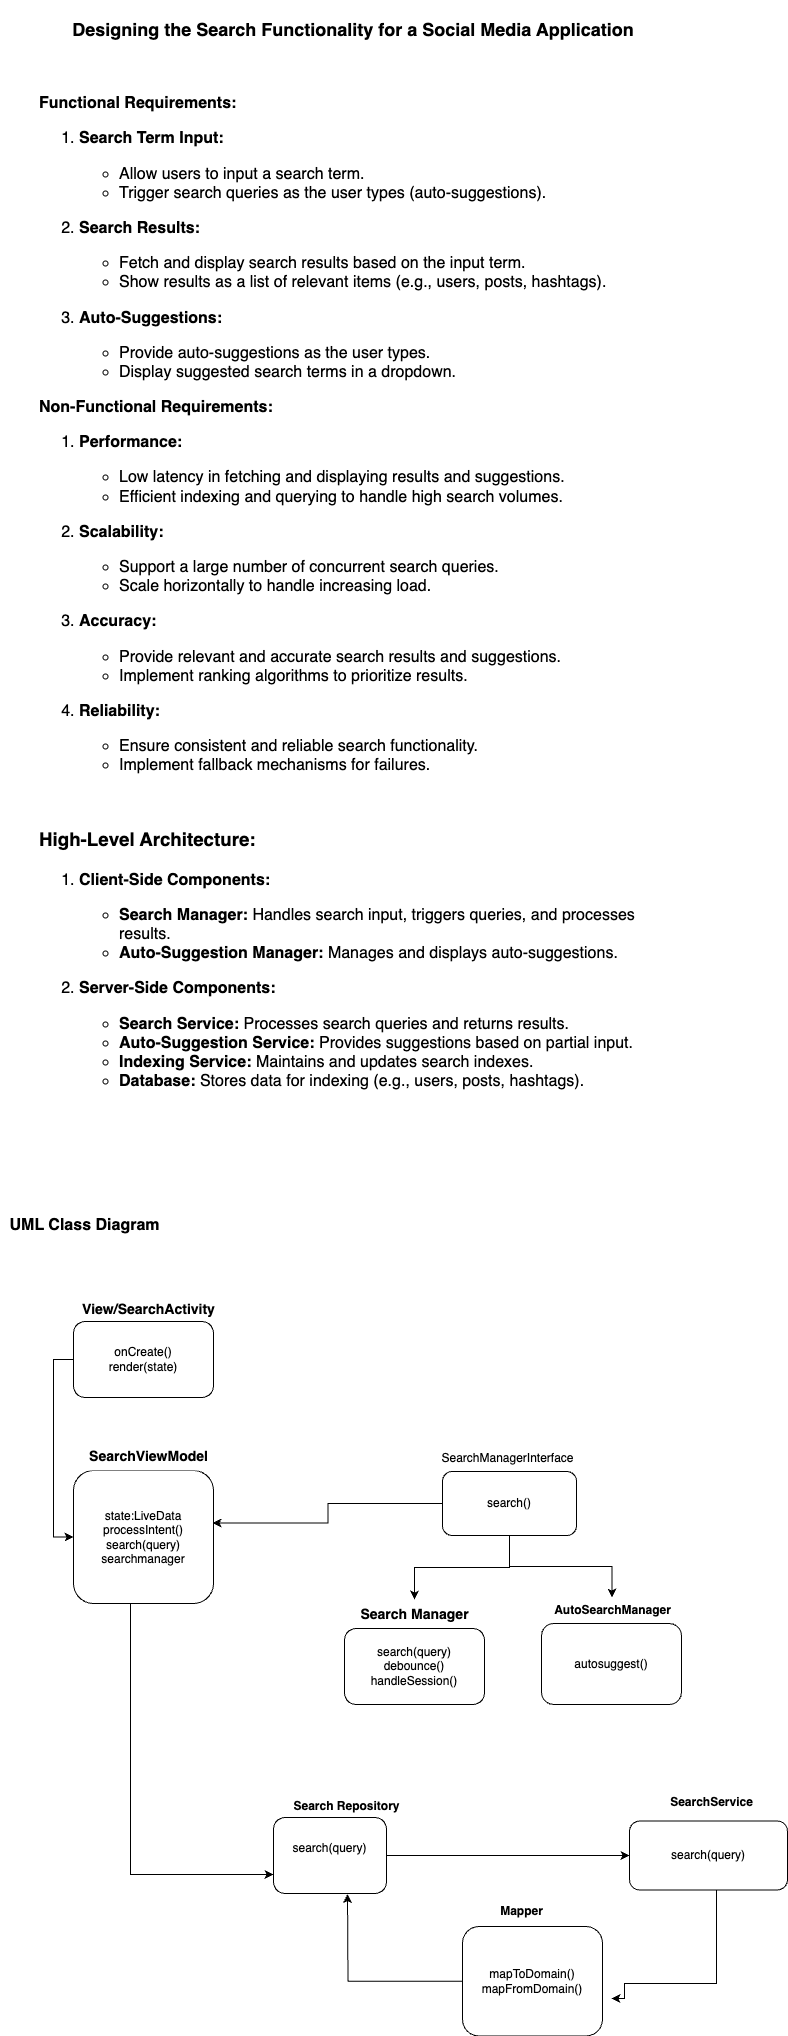

The diagram above was exported from draw.io. Its source (the exported page's mxGraphModel, read from the mxfile embedded in the PNG):
<mxGraphModel dx="1026" dy="998" grid="0" gridSize="10" guides="1" tooltips="1" connect="1" arrows="1" fold="1" page="0" pageScale="1" pageWidth="827" pageHeight="1169" math="0" shadow="0">
  <root>
    <mxCell id="0" />
    <mxCell id="1" parent="0" />
    <mxCell id="BTSxETkFsqKTAE7wOmVA-1" value="&lt;h3 style=&quot;font-size: 18px;&quot;&gt;Designing the Search Functionality for a Social Media Application&lt;/h3&gt;&lt;h4&gt;&lt;/h4&gt;" style="text;html=1;align=center;verticalAlign=middle;whiteSpace=wrap;rounded=0;" parent="1" vertex="1">
      <mxGeometry x="60" y="10" width="610" height="30" as="geometry" />
    </mxCell>
    <mxCell id="BTSxETkFsqKTAE7wOmVA-3" value="&lt;h1 style=&quot;margin-top: 0px; font-size: 16px;&quot;&gt;&lt;br&gt;&lt;/h1&gt;&lt;div&gt;&lt;font style=&quot;font-size: 16px;&quot;&gt;&lt;p&gt;&lt;strong&gt;Functional Requirements:&lt;/strong&gt;&lt;/p&gt;&lt;ol&gt;&lt;li&gt;&lt;p&gt;&lt;strong&gt;Search Term Input:&lt;/strong&gt;&lt;/p&gt;&lt;ul&gt;&lt;li&gt;Allow users to input a search term.&lt;/li&gt;&lt;li&gt;Trigger search queries as the user types (auto-suggestions).&lt;/li&gt;&lt;/ul&gt;&lt;/li&gt;&lt;li&gt;&lt;p&gt;&lt;strong&gt;Search Results:&lt;/strong&gt;&lt;/p&gt;&lt;ul&gt;&lt;li&gt;Fetch and display search results based on the input term.&lt;/li&gt;&lt;li&gt;Show results as a list of relevant items (e.g., users, posts, hashtags).&lt;/li&gt;&lt;/ul&gt;&lt;/li&gt;&lt;li&gt;&lt;p&gt;&lt;strong&gt;Auto-Suggestions:&lt;/strong&gt;&lt;/p&gt;&lt;ul&gt;&lt;li&gt;Provide auto-suggestions as the user types.&lt;/li&gt;&lt;li&gt;Display suggested search terms in a dropdown.&lt;/li&gt;&lt;/ul&gt;&lt;/li&gt;&lt;/ol&gt;&lt;p&gt;&lt;strong&gt;Non-Functional Requirements:&lt;/strong&gt;&lt;/p&gt;&lt;ol&gt;&lt;li&gt;&lt;p&gt;&lt;strong&gt;Performance:&lt;/strong&gt;&lt;/p&gt;&lt;ul&gt;&lt;li&gt;Low latency in fetching and displaying results and suggestions.&lt;/li&gt;&lt;li&gt;Efficient indexing and querying to handle high search volumes.&lt;/li&gt;&lt;/ul&gt;&lt;/li&gt;&lt;li&gt;&lt;p&gt;&lt;strong&gt;Scalability:&lt;/strong&gt;&lt;/p&gt;&lt;ul&gt;&lt;li&gt;Support a large number of concurrent search queries.&lt;/li&gt;&lt;li&gt;Scale horizontally to handle increasing load.&lt;/li&gt;&lt;/ul&gt;&lt;/li&gt;&lt;li&gt;&lt;p&gt;&lt;strong&gt;Accuracy:&lt;/strong&gt;&lt;/p&gt;&lt;ul&gt;&lt;li&gt;Provide relevant and accurate search results and suggestions.&lt;/li&gt;&lt;li&gt;Implement ranking algorithms to prioritize results.&lt;/li&gt;&lt;/ul&gt;&lt;/li&gt;&lt;li&gt;&lt;p&gt;&lt;strong&gt;Reliability:&lt;/strong&gt;&lt;/p&gt;&lt;/li&gt;&lt;ul&gt;&lt;li&gt;Ensure consistent and reliable search functionality.&lt;/li&gt;&lt;li&gt;Implement fallback mechanisms for failures.&lt;/li&gt;&lt;/ul&gt;&lt;/ol&gt;&lt;div&gt;&lt;br&gt;&lt;/div&gt;&lt;div&gt;&lt;h3&gt;High-Level Architecture:&lt;/h3&gt;&lt;ol&gt;&lt;li&gt;&lt;p&gt;&lt;strong&gt;Client-Side Components:&lt;/strong&gt;&lt;/p&gt;&lt;ul&gt;&lt;li&gt;&lt;strong&gt;Search Manager:&lt;/strong&gt; Handles search input, triggers queries, and processes results.&lt;/li&gt;&lt;li&gt;&lt;strong&gt;Auto-Suggestion Manager:&lt;/strong&gt; Manages and displays auto-suggestions.&lt;/li&gt;&lt;/ul&gt;&lt;/li&gt;&lt;li&gt;&lt;p&gt;&lt;strong&gt;Server-Side Components:&lt;/strong&gt;&lt;/p&gt;&lt;ul&gt;&lt;li&gt;&lt;strong&gt;Search Service:&lt;/strong&gt; Processes search queries and returns results.&lt;/li&gt;&lt;li&gt;&lt;strong&gt;Auto-Suggestion Service:&lt;/strong&gt; Provides suggestions based on partial input.&lt;/li&gt;&lt;li&gt;&lt;strong&gt;Indexing Service:&lt;/strong&gt; Maintains and updates search indexes.&lt;/li&gt;&lt;li&gt;&lt;strong&gt;Database:&lt;/strong&gt; Stores data for indexing (e.g., users, posts, hashtags).&lt;/li&gt;&lt;/ul&gt;&lt;/li&gt;&lt;/ol&gt;&lt;h3&gt;&lt;/h3&gt;&lt;/div&gt;&lt;div&gt;&lt;br&gt;&lt;/div&gt;&lt;div&gt;&lt;br&gt;&lt;/div&gt;&lt;div&gt;&lt;br&gt;&lt;/div&gt;&lt;div&gt;&lt;h3&gt;Flow Diagram&lt;br&gt;&lt;/h3&gt;&lt;/div&gt;&lt;div&gt;&lt;br&gt;&lt;/div&gt;&lt;div&gt;&lt;br&gt;&lt;/div&gt;&lt;/font&gt;&lt;/div&gt;&lt;p&gt;&lt;/p&gt;" style="text;html=1;whiteSpace=wrap;overflow=hidden;rounded=0;" parent="1" vertex="1">
      <mxGeometry x="49" y="48" width="649" height="1087" as="geometry" />
    </mxCell>
    <mxCell id="BTSxETkFsqKTAE7wOmVA-9" value="&lt;h3&gt;&lt;font style=&quot;font-size: 16px;&quot;&gt;UML Class Diagram&lt;/font&gt;&lt;/h3&gt;&lt;p&gt;&lt;/p&gt;" style="text;html=1;align=center;verticalAlign=middle;resizable=0;points=[];autosize=1;strokeColor=none;fillColor=none;" parent="1" vertex="1">
      <mxGeometry x="12" y="1191" width="168" height="59" as="geometry" />
    </mxCell>
    <mxCell id="BTSxETkFsqKTAE7wOmVA-19" style="edgeStyle=orthogonalEdgeStyle;rounded=0;orthogonalLoop=1;jettySize=auto;html=1;entryX=0;entryY=0.5;entryDx=0;entryDy=0;exitX=0;exitY=0.5;exitDx=0;exitDy=0;" parent="1" source="BTSxETkFsqKTAE7wOmVA-10" target="BTSxETkFsqKTAE7wOmVA-15" edge="1">
      <mxGeometry relative="1" as="geometry" />
    </mxCell>
    <mxCell id="BTSxETkFsqKTAE7wOmVA-10" value="onCreate()&lt;div&gt;render(state)&lt;/div&gt;" style="rounded=1;whiteSpace=wrap;html=1;" parent="1" vertex="1">
      <mxGeometry x="85" y="1317" width="140" height="76" as="geometry" />
    </mxCell>
    <mxCell id="BTSxETkFsqKTAE7wOmVA-11" value="&lt;b&gt;&lt;font style=&quot;font-size: 14px;&quot;&gt;View/SearchActivity&lt;/font&gt;&lt;/b&gt;" style="text;html=1;align=center;verticalAlign=middle;resizable=0;points=[];autosize=1;strokeColor=none;fillColor=none;" parent="1" vertex="1">
      <mxGeometry x="84" y="1290" width="151" height="29" as="geometry" />
    </mxCell>
    <mxCell id="BTSxETkFsqKTAE7wOmVA-49" style="edgeStyle=orthogonalEdgeStyle;rounded=0;orthogonalLoop=1;jettySize=auto;html=1;entryX=0;entryY=0.75;entryDx=0;entryDy=0;exitX=0.407;exitY=0.996;exitDx=0;exitDy=0;exitPerimeter=0;" parent="1" source="BTSxETkFsqKTAE7wOmVA-15" target="BTSxETkFsqKTAE7wOmVA-25" edge="1">
      <mxGeometry relative="1" as="geometry" />
    </mxCell>
    <mxCell id="BTSxETkFsqKTAE7wOmVA-15" value="state:LiveData&lt;div&gt;processIntent()&lt;/div&gt;&lt;div&gt;search(query)&lt;/div&gt;&lt;div&gt;searchmanager&lt;/div&gt;" style="rounded=1;whiteSpace=wrap;html=1;" parent="1" vertex="1">
      <mxGeometry x="85" y="1466" width="140" height="133" as="geometry" />
    </mxCell>
    <mxCell id="BTSxETkFsqKTAE7wOmVA-16" value="&lt;font style=&quot;font-size: 14px;&quot;&gt;SearchViewModel&lt;/font&gt;" style="text;html=1;align=center;verticalAlign=middle;resizable=0;points=[];autosize=1;strokeColor=none;fillColor=default;rounded=0;shadow=0;glass=0;fontStyle=1;textShadow=0;" parent="1" vertex="1">
      <mxGeometry x="94" y="1437" width="131" height="29" as="geometry" />
    </mxCell>
    <mxCell id="BTSxETkFsqKTAE7wOmVA-20" value="&lt;div&gt;search(query)&lt;/div&gt;&lt;div&gt;debounce()&lt;/div&gt;&lt;div&gt;handleSession()&lt;/div&gt;" style="rounded=1;whiteSpace=wrap;html=1;" parent="1" vertex="1">
      <mxGeometry x="356" y="1624" width="140" height="76" as="geometry" />
    </mxCell>
    <mxCell id="BTSxETkFsqKTAE7wOmVA-21" value="&lt;b&gt;&lt;font style=&quot;font-size: 14px;&quot;&gt;Search Manager&lt;/font&gt;&lt;/b&gt;" style="text;html=1;align=center;verticalAlign=middle;resizable=0;points=[];autosize=1;strokeColor=none;fillColor=none;" parent="1" vertex="1">
      <mxGeometry x="363" y="1595" width="126" height="29" as="geometry" />
    </mxCell>
    <mxCell id="BTSxETkFsqKTAE7wOmVA-50" style="edgeStyle=orthogonalEdgeStyle;rounded=0;orthogonalLoop=1;jettySize=auto;html=1;entryX=0;entryY=0.5;entryDx=0;entryDy=0;" parent="1" source="BTSxETkFsqKTAE7wOmVA-25" target="BTSxETkFsqKTAE7wOmVA-29" edge="1">
      <mxGeometry relative="1" as="geometry" />
    </mxCell>
    <mxCell id="BTSxETkFsqKTAE7wOmVA-25" value="&lt;div&gt;search(query)&lt;/div&gt;&lt;div&gt;&lt;br&gt;&lt;/div&gt;" style="rounded=1;whiteSpace=wrap;html=1;" parent="1" vertex="1">
      <mxGeometry x="285" y="1813" width="113" height="76" as="geometry" />
    </mxCell>
    <mxCell id="BTSxETkFsqKTAE7wOmVA-26" value="&lt;b&gt;Search Repository&lt;/b&gt;" style="text;html=1;align=center;verticalAlign=middle;resizable=0;points=[];autosize=1;strokeColor=none;fillColor=none;" parent="1" vertex="1">
      <mxGeometry x="296" y="1789" width="124" height="26" as="geometry" />
    </mxCell>
    <mxCell id="BTSxETkFsqKTAE7wOmVA-56" style="edgeStyle=orthogonalEdgeStyle;rounded=0;orthogonalLoop=1;jettySize=auto;html=1;exitX=0.57;exitY=0.978;exitDx=0;exitDy=0;exitPerimeter=0;" parent="1" source="BTSxETkFsqKTAE7wOmVA-29" edge="1">
      <mxGeometry relative="1" as="geometry">
        <mxPoint x="623" y="1994" as="targetPoint" />
        <mxPoint x="712" y="1901" as="sourcePoint" />
        <Array as="points">
          <mxPoint x="728" y="1979" />
          <mxPoint x="636" y="1979" />
          <mxPoint x="636" y="1994" />
        </Array>
      </mxGeometry>
    </mxCell>
    <mxCell id="BTSxETkFsqKTAE7wOmVA-29" value="&lt;div&gt;search(query)&lt;/div&gt;" style="rounded=1;whiteSpace=wrap;html=1;" parent="1" vertex="1">
      <mxGeometry x="641" y="1816.5" width="158" height="69" as="geometry" />
    </mxCell>
    <mxCell id="BTSxETkFsqKTAE7wOmVA-30" value="&lt;b&gt;SearchService&lt;/b&gt;" style="text;html=1;align=center;verticalAlign=middle;resizable=0;points=[];autosize=1;strokeColor=none;fillColor=none;" parent="1" vertex="1">
      <mxGeometry x="672" y="1785" width="101" height="26" as="geometry" />
    </mxCell>
    <mxCell id="BTSxETkFsqKTAE7wOmVA-32" value="&lt;div&gt;autosuggest()&lt;/div&gt;" style="rounded=1;whiteSpace=wrap;html=1;" parent="1" vertex="1">
      <mxGeometry x="553" y="1619" width="140" height="81" as="geometry" />
    </mxCell>
    <mxCell id="BTSxETkFsqKTAE7wOmVA-33" value="&lt;b&gt;AutoSearchManager&lt;/b&gt;" style="text;html=1;align=center;verticalAlign=middle;resizable=0;points=[];autosize=1;strokeColor=none;fillColor=none;" parent="1" vertex="1">
      <mxGeometry x="556" y="1593" width="135" height="26" as="geometry" />
    </mxCell>
    <mxCell id="BTSxETkFsqKTAE7wOmVA-55" style="edgeStyle=orthogonalEdgeStyle;rounded=0;orthogonalLoop=1;jettySize=auto;html=1;" parent="1" source="BTSxETkFsqKTAE7wOmVA-34" edge="1">
      <mxGeometry relative="1" as="geometry">
        <mxPoint x="359" y="1889.5" as="targetPoint" />
      </mxGeometry>
    </mxCell>
    <mxCell id="BTSxETkFsqKTAE7wOmVA-34" value="mapToDomain() mapFromDomain()" style="rounded=1;whiteSpace=wrap;html=1;" parent="1" vertex="1">
      <mxGeometry x="474" y="1922" width="140" height="109.5" as="geometry" />
    </mxCell>
    <mxCell id="BTSxETkFsqKTAE7wOmVA-35" value="&lt;b&gt;Mapper&lt;/b&gt;" style="text;html=1;align=center;verticalAlign=middle;resizable=0;points=[];autosize=1;strokeColor=none;fillColor=none;" parent="1" vertex="1">
      <mxGeometry x="502" y="1894" width="61" height="26" as="geometry" />
    </mxCell>
    <mxCell id="BTSxETkFsqKTAE7wOmVA-47" style="edgeStyle=orthogonalEdgeStyle;rounded=0;orthogonalLoop=1;jettySize=auto;html=1;exitX=0.5;exitY=1;exitDx=0;exitDy=0;" parent="1" source="BTSxETkFsqKTAE7wOmVA-42" target="BTSxETkFsqKTAE7wOmVA-21" edge="1">
      <mxGeometry relative="1" as="geometry" />
    </mxCell>
    <mxCell id="BTSxETkFsqKTAE7wOmVA-48" style="edgeStyle=orthogonalEdgeStyle;rounded=0;orthogonalLoop=1;jettySize=auto;html=1;" parent="1" source="BTSxETkFsqKTAE7wOmVA-42" target="BTSxETkFsqKTAE7wOmVA-33" edge="1">
      <mxGeometry relative="1" as="geometry" />
    </mxCell>
    <mxCell id="BTSxETkFsqKTAE7wOmVA-42" value="search()" style="rounded=1;whiteSpace=wrap;html=1;" parent="1" vertex="1">
      <mxGeometry x="454" y="1467" width="134" height="64" as="geometry" />
    </mxCell>
    <mxCell id="BTSxETkFsqKTAE7wOmVA-43" value="SearchManagerInterface" style="text;html=1;align=center;verticalAlign=middle;resizable=0;points=[];autosize=1;strokeColor=none;fillColor=none;" parent="1" vertex="1">
      <mxGeometry x="444" y="1441" width="150" height="26" as="geometry" />
    </mxCell>
    <mxCell id="BTSxETkFsqKTAE7wOmVA-45" style="edgeStyle=orthogonalEdgeStyle;rounded=0;orthogonalLoop=1;jettySize=auto;html=1;entryX=0.993;entryY=0.395;entryDx=0;entryDy=0;entryPerimeter=0;" parent="1" source="BTSxETkFsqKTAE7wOmVA-42" target="BTSxETkFsqKTAE7wOmVA-15" edge="1">
      <mxGeometry relative="1" as="geometry" />
    </mxCell>
  </root>
</mxGraphModel>